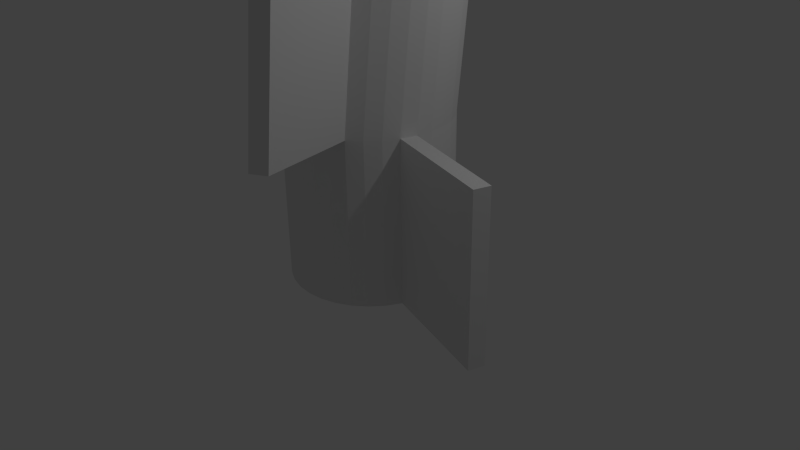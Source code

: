 # Source: spiral_cylinder_time_line.blend  (saved by Blender 2.68.0; exported with 4.5.12 LTS)
import bpy
from mathutils import Matrix  # noqa: F401  (used for matrix-valued properties, if any)

bpy.ops.wm.read_factory_settings(use_empty=True)
scene = bpy.context.scene
scene.name = 'Scene'

# ---- collections
col_collection_1 = bpy.data.collections.new('Collection 1'); scene.collection.children.link(col_collection_1)

# ---- world
world_world = bpy.data.worlds.new('World'); scene.world = world_world
world_world.color = (0.05088, 0.05088, 0.05088)
world_world.use_sun_shadow = False
world_world.sun_shadow_jitter_overblur = 0.0
world_world.cycles.sampling_method = 'MANUAL'
world_world.cycles.sample_map_resolution = 256

# ---- cameras
cam_camera = bpy.data.cameras.new('Camera')
cam_camera.clip_end = 100.0
cam_camera.lens = 35.0
cam_camera.sensor_width = 32.0
cam_camera.sensor_height = 18.0
cam_camera.ortho_scale = 7.314
cam_camera.dof.focus_distance = 0.0
cam_camera.dof.aperture_fstop = 128.0

# ---- lights
light_lamp = bpy.data.lights.new('Lamp', 'POINT')
light_lamp.transmission_factor = 0.0
light_lamp.cutoff_distance = 30.0
light_lamp.energy = 100.0
light_lamp.shadow_buffer_clip_start = 1.001
light_lamp.shadow_soft_size = 0.1
light_lamp.shadow_maximum_resolution = 0.006
light_lamp.use_absolute_resolution = True
light_lamp.cycles.use_multiple_importance_sampling = False

# ---- meshes
me_cylinder = bpy.data.meshes.new('Cylinder')
me_cylinder.from_pydata([(0.0, 1.0, -1.0), (0.0, 1.0, 1.0), (0.1951, 0.9808, -1.0), (0.1951, 0.9808, 1.0), (0.3827, 0.9239, -1.0), (0.3827, 0.9239, 1.0), (0.5556, 0.8315, -1.0), (0.5556, 0.8315, 1.0), (0.7071, 0.7071, -1.0), (0.7071, 0.7071, 1.0), (0.8315, 0.5556, -1.0), (0.8315, 0.5556, 1.0), (0.9239, 0.3827, -1.0), (0.9239, 0.3827, 1.0), (0.9808, 0.1951, -1.0), (0.9808, 0.1951, 1.0), (1.0, 7.55e-08, -1.0), (1.0, 7.55e-08, 1.0), (0.9808, -0.1951, -1.0), (0.9808, -0.1951, 1.0), (0.9239, -0.3827, -1.0), (0.9239, -0.3827, 1.0), (0.8315, -0.5556, -1.0), (0.8315, -0.5556, 1.0), (0.7071, -0.7071, -1.0), (0.7071, -0.7071, 1.0), (0.5556, -0.8315, -1.0), (0.5556, -0.8315, 1.0), (0.3827, -0.9239, -1.0), (0.3827, -0.9239, 1.0), (0.1951, -0.9808, -1.0), (0.1951, -0.9808, 1.0), (-3.258e-07, -1.0, -1.0), (-3.258e-07, -1.0, 1.0), (-0.1951, -0.9808, -1.0), (-0.1951, -0.9808, 1.0), (-0.3827, -0.9239, -1.0), (-0.3827, -0.9239, 1.0), (-0.5556, -0.8315, -1.0), (-0.5556, -0.8315, 1.0), (-0.7071, -0.7071, -1.0), (-0.7071, -0.7071, 1.0), (-0.8315, -0.5556, -1.0), (-0.8315, -0.5556, 1.0), (-0.9239, -0.3827, -1.0), (-0.9239, -0.3827, 1.0), (-0.9808, -0.1951, -1.0), (-0.9808, -0.1951, 1.0), (-1.0, 9.656e-07, -1.0), (-1.0, 9.656e-07, 1.0), (-0.9808, 0.1951, -1.0), (-0.9808, 0.1951, 1.0), (-0.9239, 0.3827, -1.0), (-0.9239, 0.3827, 1.0), (-0.8315, 0.5556, -1.0), (-0.8315, 0.5556, 1.0), (-0.7071, 0.7071, -1.0), (-0.7071, 0.7071, 1.0), (-0.5556, 0.8315, -1.0), (-0.5556, 0.8315, 1.0), (-0.3827, 0.9239, -1.0), (-0.3827, 0.9239, 1.0), (-0.1951, 0.9808, -1.0), (-0.1951, 0.9808, 1.0), (0.03773, 1.161, 2.872), (0.2328, 1.142, 2.872), (0.4204, 1.085, 2.872), (0.5933, 0.9927, 2.872), (0.7448, 0.8683, 2.872), (0.8692, 0.7168, 2.872), (0.9616, 0.5439, 2.872), (1.019, 0.3563, 2.872), (1.038, 0.1612, 2.872), (1.019, -0.03386, 2.872), (0.9616, -0.2215, 2.872), (0.8692, -0.3943, 2.872), (0.7448, -0.5459, 2.872), (0.5933, -0.6702, 2.872), (0.4204, -0.7627, 2.872), (0.2328, -0.8196, 2.872), (0.03773, -0.8388, 2.872), (-0.1574, -0.8196, 2.872), (-0.345, -0.7627, 2.872), (-0.5178, -0.6702, 2.872), (-0.6694, -0.5459, 2.872), (-0.7937, -0.3943, 2.872), (-0.8862, -0.2215, 2.872), (-0.9431, -0.03386, 2.872), (-0.9623, 0.1612, 2.872), (-0.9431, 0.3563, 2.872), (-0.8862, 0.5439, 2.872), (-0.7937, 0.7168, 2.872), (-0.6694, 0.8683, 2.872), (-0.5178, 0.9927, 2.872), (-0.345, 1.085, 2.872), (-0.1574, 1.142, 2.872), (0.03773, 1.161, 4.532), (0.2328, 1.142, 4.532), (0.4204, 1.085, 4.532), (0.5933, 0.9927, 4.532), (0.7448, 0.8683, 4.532), (0.8692, 0.7168, 4.532), (0.9616, 0.5439, 4.532), (1.019, 0.3563, 4.532), (1.038, 0.1612, 4.532), (1.019, -0.03386, 4.532), (0.9616, -0.2215, 4.532), (0.8692, -0.3943, 4.532), (0.7448, -0.5459, 4.532), (0.5933, -0.6702, 4.532), (0.4204, -0.7627, 4.532), (0.2328, -0.8196, 4.532), (0.03773, -0.8388, 4.532), (-0.1574, -0.8196, 4.532), (-0.345, -0.7627, 4.532), (-0.5178, -0.6702, 4.532), (-0.6694, -0.5459, 4.532), (-0.7937, -0.3943, 4.532), (-0.8862, -0.2215, 4.532), (-0.9431, -0.03386, 4.532), (-0.9623, 0.1612, 4.532), (-0.9431, 0.3563, 4.532), (-0.8862, 0.5439, 4.532), (-0.7937, 0.7168, 4.532), (-0.6694, 0.8683, 4.532), (-0.5178, 0.9927, 4.532), (-0.345, 1.085, 4.532), (-0.1574, 1.142, 4.532), (0.03773, 1.161, 6.281), (0.2328, 1.142, 6.281), (0.4204, 1.085, 6.281), (0.5933, 0.9927, 6.281), (0.7448, 0.8683, 6.281), (0.8692, 0.7168, 6.281), (0.9616, 0.5439, 6.281), (1.019, 0.3563, 6.281), (1.038, 0.1612, 6.281), (1.019, -0.03386, 6.281), (0.9616, -0.2215, 6.281), (0.8692, -0.3943, 6.281), (0.7448, -0.5459, 6.281), (0.5933, -0.6702, 6.281), (0.4204, -0.7627, 6.281), (0.2328, -0.8196, 6.281), (0.03773, -0.8388, 6.281), (-0.1574, -0.8196, 6.281), (-0.345, -0.7627, 6.281), (-0.5178, -0.6702, 6.281), (-0.6694, -0.5459, 6.281), (-0.7937, -0.3943, 6.281), (-0.8862, -0.2215, 6.281), (-0.9431, -0.03386, 6.281), (-0.9623, 0.1612, 6.281), (-0.9431, 0.3563, 6.281), (-0.8862, 0.5439, 6.281), (-0.7937, 0.7168, 6.281), (-0.6694, 0.8683, 6.281), (-0.5178, 0.9927, 6.281), (-0.345, 1.085, 6.281), (-0.1574, 1.142, 6.281), (0.03773, 1.161, 8.163), (0.2328, 1.142, 8.163), (0.4204, 1.085, 8.163), (0.5933, 0.9927, 8.163), (0.7448, 0.8683, 8.163), (0.8692, 0.7168, 8.163), (0.9616, 0.5439, 8.163), (1.019, 0.3563, 8.163), (1.038, 0.1612, 8.163), (1.019, -0.03386, 8.163), (0.9616, -0.2215, 8.163), (0.8692, -0.3943, 8.163), (0.7448, -0.5459, 8.163), (0.5933, -0.6702, 8.163), (0.4204, -0.7627, 8.163), (0.2328, -0.8196, 8.163), (0.03773, -0.8388, 8.163), (-0.1574, -0.8196, 8.163), (-0.345, -0.7627, 8.163), (-0.5178, -0.6702, 8.163), (-0.6694, -0.5459, 8.163), (-0.7937, -0.3943, 8.163), (-0.8862, -0.2215, 8.163), (-0.9431, -0.03386, 8.163), (-0.9623, 0.1612, 8.163), (-0.9431, 0.3563, 8.163), (-0.8862, 0.5439, 8.163), (-0.7937, 0.7168, 8.163), (-0.6694, 0.8683, 8.163), (-0.5178, 0.9927, 8.163), (-0.345, 1.085, 8.163), (-0.1574, 1.142, 8.163), (0.03773, 1.161, 10.12), (0.2328, 1.142, 10.12), (0.4204, 1.085, 10.12), (0.5933, 0.9927, 10.12), (0.7448, 0.8683, 10.12), (0.8692, 0.7168, 10.12), (0.9616, 0.5439, 10.12), (1.019, 0.3563, 10.12), (1.038, 0.1612, 10.12), (1.019, -0.03386, 10.12), (0.9616, -0.2215, 10.12), (0.8692, -0.3943, 10.12), (0.7448, -0.5459, 10.12), (0.5933, -0.6702, 10.12), (0.4204, -0.7627, 10.12), (0.2328, -0.8196, 10.12), (0.03773, -0.8388, 10.12), (-0.1574, -0.8196, 10.12), (-0.345, -0.7627, 10.12), (-0.5178, -0.6702, 10.12), (-0.6694, -0.5459, 10.12), (-0.7937, -0.3943, 10.12), (-0.8862, -0.2215, 10.12), (-0.9431, -0.03386, 10.12), (-0.9623, 0.1612, 10.12), (-0.9431, 0.3563, 10.12), (-0.8862, 0.5439, 10.12), (-0.7937, 0.7168, 10.12), (-0.6694, 0.8683, 10.12), (-0.5178, 0.9927, 10.12), (-0.345, 1.085, 10.12), (-0.1574, 1.142, 10.12), (0.03773, 1.161, 12.15), (0.2328, 1.142, 12.15), (0.4204, 1.085, 12.15), (0.5933, 0.9927, 12.15), (0.7448, 0.8683, 12.15), (0.8692, 0.7168, 12.15), (0.9616, 0.5439, 12.15), (1.019, 0.3563, 12.15), (1.038, 0.1612, 12.15), (1.019, -0.03386, 12.15), (0.9616, -0.2215, 12.15), (0.8692, -0.3943, 12.15), (0.7448, -0.5459, 12.15), (0.5933, -0.6702, 12.15), (0.4204, -0.7627, 12.15), (0.2328, -0.8196, 12.15), (0.03773, -0.8388, 12.15), (-0.1574, -0.8196, 12.15), (-0.345, -0.7627, 12.15), (-0.5178, -0.6702, 12.15), (-0.6694, -0.5459, 12.15), (-0.7937, -0.3943, 12.15), (-0.8862, -0.2215, 12.15), (-0.9431, -0.03386, 12.15), (-0.9623, 0.1612, 12.15), (-0.9431, 0.3563, 12.15), (-0.8861, 0.5439, 12.15), (-0.7937, 0.7168, 12.15), (-0.6694, 0.8683, 12.15), (-0.5178, 0.9927, 12.15), (-0.345, 1.085, 12.15), (-0.1574, 1.142, 12.15), (0.157, 1.213, 14.0), (0.3521, 1.194, 14.0), (0.5397, 1.137, 14.0), (0.7126, 1.044, 14.0), (0.8641, 0.9199, 14.0), (0.9885, 0.7684, 14.0), (1.081, 0.5955, 14.0), (1.138, 0.4079, 14.0), (1.157, 0.2128, 14.0), (1.138, 0.01775, 14.0), (1.081, -0.1698, 14.0), (0.9885, -0.3427, 14.0), (0.8641, -0.4943, 14.0), (0.7126, -0.6186, 14.0), (0.5397, -0.711, 14.0), (0.3521, -0.7679, 14.0), (0.157, -0.7872, 14.0), (-0.03809, -0.7679, 14.0), (-0.2257, -0.711, 14.0), (-0.3986, -0.6186, 14.0), (-0.5501, -0.4943, 14.0), (-0.6745, -0.3427, 14.0), (-0.7669, -0.1698, 14.0), (-0.8238, 0.01775, 14.0), (-0.843, 0.2128, 14.0), (-0.8238, 0.4079, 14.0), (-0.7669, 0.5955, 14.0), (-0.6745, 0.7684, 14.0), (-0.5501, 0.9199, 14.0), (-0.3986, 1.044, 14.0), (-0.2257, 1.137, 14.0), (-0.03808, 1.194, 14.0), (2.461, -0.1439, -1.0), (2.461, -0.1439, 1.0), (2.442, -0.339, -1.0), (2.442, -0.339, 1.0), (-0.1019, -2.257, 2.872), (-0.297, -2.238, 2.872), (-0.1019, -2.257, 4.532), (-0.297, -2.238, 4.532), (1.706, -2.003, 1.266), (1.555, -2.127, 1.266), (1.744, -1.842, 3.138), (1.593, -1.966, 3.138), (-2.675, 0.3299, 6.281), (-2.656, 0.525, 6.281), (-2.675, 0.3299, 8.163), (-2.656, 0.525, 8.163), (-1.878, -1.538, 4.532), (-2.002, -1.386, 4.532), (-1.878, -1.538, 6.281), (-2.002, -1.386, 6.281), (0.1719, 2.524, 12.15), (0.367, 2.505, 12.15), (0.1719, 2.524, 14.03), (0.367, 2.505, 14.03), (-1.129, 2.136, 10.12), (-0.9563, 2.229, 10.12), (-1.129, 2.136, 12.15), (-0.9563, 2.229, 12.15), (-2.599, 1.424, 8.425), (-2.474, 1.576, 8.425), (-2.599, 1.424, 10.38), (-2.474, 1.576, 10.38), (0.157, 1.213, 15.96), (0.3521, 1.194, 15.96), (0.5397, 1.137, 15.96), (0.7126, 1.044, 15.96), (0.8641, 0.9199, 15.96), (0.9885, 0.7684, 15.96), (1.081, 0.5955, 15.96), (1.138, 0.4079, 15.96), (1.157, 0.2128, 15.96), (1.138, 0.01775, 15.96), (1.081, -0.1698, 15.96), (0.9885, -0.3427, 15.96), (0.8641, -0.4943, 15.96), (0.7126, -0.6186, 15.96), (0.5397, -0.711, 15.96), (0.3521, -0.7679, 15.96), (0.157, -0.7872, 15.96), (-0.03809, -0.7679, 15.96), (-0.2257, -0.711, 15.96), (-0.3986, -0.6186, 15.96), (-0.5501, -0.4943, 15.96), (-0.6745, -0.3427, 15.96), (-0.7669, -0.1698, 15.96), (-0.8238, 0.01775, 15.96), (-0.843, 0.2128, 15.96), (-0.8238, 0.4079, 15.96), (-0.7669, 0.5955, 15.96), (-0.6745, 0.7684, 15.96), (-0.5501, 0.9199, 15.96), (-0.3986, 1.044, 15.96), (-0.2257, 1.137, 15.96), (-0.03808, 1.194, 15.96), (0.157, 1.213, 17.65), (0.3521, 1.194, 17.65), (0.5397, 1.137, 17.65), (0.7126, 1.044, 17.65), (0.8641, 0.9199, 17.65), (0.9885, 0.7684, 17.65), (1.081, 0.5955, 17.65), (1.138, 0.4079, 17.65), (1.157, 0.2128, 17.65), (1.138, 0.01775, 17.65), (1.081, -0.1698, 17.65), (0.9885, -0.3427, 17.65), (0.8641, -0.4943, 17.65), (0.7126, -0.6186, 17.65), (0.5397, -0.711, 17.65), (0.3521, -0.7679, 17.65), (0.157, -0.7872, 17.65), (-0.03809, -0.7679, 17.65), (-0.2257, -0.711, 17.65), (-0.3986, -0.6186, 17.65), (-0.5501, -0.4943, 17.65), (-0.6745, -0.3427, 17.65), (-0.7669, -0.1698, 17.65), (-0.8238, 0.01775, 17.65), (-0.843, 0.2128, 17.65), (-0.8238, 0.4079, 17.65), (-0.7669, 0.5955, 17.65), (-0.6745, 0.7684, 17.65), (-0.5501, 0.9199, 17.65), (-0.3986, 1.044, 17.65), (-0.2257, 1.137, 17.65), (-0.03808, 1.194, 17.65), (1.55, 1.483, 14.0), (1.674, 1.331, 14.0), (1.55, 1.483, 15.96), (1.674, 1.331, 15.96), (2.079, 0.4311, 15.92), (2.098, 0.236, 15.92), (2.079, 0.4311, 17.61), (2.098, 0.236, 17.61)], [], [(0, 1, 3, 2), (2, 3, 5, 4), (4, 5, 7, 6), (6, 7, 9, 8), (8, 9, 11, 10), (10, 11, 13, 12), (12, 13, 15, 14), (14, 15, 17, 16), (17, 19, 291, 289), (18, 19, 21, 20), (20, 21, 23, 22), (22, 23, 25, 24), (24, 25, 27, 26), (26, 27, 29, 28), (28, 29, 31, 30), (30, 31, 33, 32), (32, 33, 35, 34), (34, 35, 37, 36), (36, 37, 39, 38), (38, 39, 41, 40), (40, 41, 43, 42), (42, 43, 45, 44), (44, 45, 47, 46), (46, 47, 49, 48), (48, 49, 51, 50), (50, 51, 53, 52), (52, 53, 55, 54), (54, 55, 57, 56), (56, 57, 59, 58), (58, 59, 61, 60), (25, 23, 75, 76), (62, 63, 1, 0), (60, 61, 63, 62), (0, 2, 4, 6, 8, 10, 12, 14, 16, 18, 20, 22, 24, 26, 28, 30, 32, 34, 36, 38, 40, 42, 44, 46, 48, 50, 52, 54, 56, 58, 60, 62), (71, 70, 102, 103), (63, 61, 94, 95), (39, 37, 82, 83), (15, 13, 70, 71), (53, 51, 89, 90), (29, 27, 77, 78), (5, 3, 65, 66), (43, 41, 84, 85), (19, 17, 72, 73), (57, 55, 91, 92), (33, 31, 79, 80), (9, 7, 67, 68), (47, 45, 86, 87), (3, 1, 64, 65), (23, 21, 74, 75), (61, 59, 93, 94), (37, 35, 81, 82), (13, 11, 69, 70), (51, 49, 88, 89), (25, 76, 298, 296), (1, 63, 95, 64), (41, 39, 83, 84), (17, 15, 71, 72), (55, 53, 90, 91), (31, 29, 78, 79), (7, 5, 66, 67), (45, 43, 85, 86), (21, 19, 73, 74), (59, 57, 92, 93), (35, 33, 80, 81), (11, 9, 68, 69), (49, 47, 87, 88), (106, 105, 137, 138), (66, 65, 97, 98), (92, 91, 123, 124), (87, 86, 118, 119), (82, 81, 113, 114), (77, 76, 108, 109), (72, 71, 103, 104), (67, 66, 98, 99), (93, 92, 124, 125), (88, 87, 119, 120), (83, 82, 114, 115), (78, 77, 109, 110), (73, 72, 104, 105), (68, 67, 99, 100), (94, 93, 125, 126), (89, 88, 120, 121), (84, 83, 115, 116), (79, 78, 110, 111), (74, 73, 105, 106), (69, 68, 100, 101), (95, 94, 126, 127), (90, 89, 121, 122), (85, 84, 116, 117), (80, 79, 111, 112), (75, 74, 106, 107), (70, 69, 101, 102), (65, 64, 96, 97), (64, 95, 127, 96), (91, 90, 122, 123), (86, 85, 117, 118), (80, 112, 294, 292), (76, 75, 107, 108), (141, 140, 172, 173), (101, 100, 132, 133), (127, 126, 158, 159), (122, 121, 153, 154), (117, 116, 304, 305), (112, 111, 143, 144), (107, 106, 138, 139), (102, 101, 133, 134), (97, 96, 128, 129), (96, 127, 159, 128), (123, 122, 154, 155), (118, 117, 149, 150), (113, 112, 144, 145), (108, 107, 139, 140), (103, 102, 134, 135), (98, 97, 129, 130), (124, 123, 155, 156), (119, 118, 150, 151), (114, 113, 145, 146), (109, 108, 140, 141), (104, 103, 135, 136), (99, 98, 130, 131), (125, 124, 156, 157), (120, 119, 151, 152), (115, 114, 146, 147), (110, 109, 141, 142), (105, 104, 136, 137), (100, 99, 131, 132), (126, 125, 157, 158), (121, 120, 152, 153), (116, 115, 147, 148), (111, 110, 142, 143), (176, 175, 207, 208), (136, 135, 167, 168), (131, 130, 162, 163), (157, 156, 188, 189), (152, 151, 183, 184), (147, 146, 178, 179), (142, 141, 173, 174), (137, 136, 168, 169), (132, 131, 163, 164), (158, 157, 189, 190), (184, 185, 303, 302), (148, 147, 179, 180), (143, 142, 174, 175), (138, 137, 169, 170), (133, 132, 164, 165), (159, 158, 190, 191), (154, 153, 185, 186), (149, 148, 180, 181), (144, 143, 175, 176), (139, 138, 170, 171), (134, 133, 165, 166), (129, 128, 160, 161), (128, 159, 191, 160), (155, 154, 186, 187), (150, 149, 181, 182), (145, 144, 176, 177), (140, 139, 171, 172), (135, 134, 166, 167), (130, 129, 161, 162), (156, 155, 187, 188), (151, 150, 182, 183), (146, 145, 177, 178), (211, 210, 242, 243), (171, 170, 202, 203), (166, 165, 197, 198), (161, 160, 192, 193), (160, 191, 223, 192), (187, 186, 218, 219), (182, 181, 213, 214), (177, 176, 208, 209), (172, 171, 203, 204), (167, 166, 198, 199), (162, 161, 193, 194), (220, 188, 317, 319), (183, 182, 214, 215), (178, 177, 209, 210), (173, 172, 204, 205), (168, 167, 199, 200), (163, 162, 194, 195), (189, 188, 220, 221), (184, 183, 215, 216), (179, 178, 210, 211), (174, 173, 205, 206), (169, 168, 200, 201), (164, 163, 195, 196), (190, 189, 221, 222), (185, 184, 216, 217), (180, 179, 211, 212), (175, 174, 206, 207), (170, 169, 201, 202), (165, 164, 196, 197), (191, 190, 222, 223), (186, 185, 217, 218), (181, 180, 212, 213), (246, 245, 277, 278), (206, 205, 237, 238), (201, 200, 232, 233), (196, 195, 227, 228), (253, 254, 315, 314), (217, 216, 248, 249), (212, 211, 243, 244), (207, 206, 238, 239), (202, 201, 233, 234), (197, 196, 228, 229), (223, 222, 254, 255), (218, 217, 249, 250), (213, 212, 244, 245), (208, 207, 239, 240), (203, 202, 234, 235), (198, 197, 229, 230), (193, 192, 224, 225), (192, 223, 255, 224), (219, 218, 250, 251), (214, 213, 245, 246), (209, 208, 240, 241), (204, 203, 235, 236), (199, 198, 230, 231), (194, 193, 225, 226), (220, 219, 251, 252), (215, 214, 246, 247), (210, 209, 241, 242), (205, 204, 236, 237), (200, 199, 231, 232), (195, 194, 226, 227), (221, 220, 252, 253), (216, 215, 247, 248), (281, 280, 344, 345), (241, 240, 272, 273), (236, 235, 267, 268), (231, 230, 262, 263), (226, 225, 257, 258), (252, 251, 283, 284), (247, 246, 278, 279), (242, 241, 273, 274), (237, 236, 268, 269), (232, 231, 263, 264), (227, 226, 258, 259), (253, 252, 284, 285), (248, 247, 279, 280), (243, 242, 274, 275), (238, 237, 269, 270), (233, 232, 264, 265), (228, 227, 259, 260), (254, 253, 285, 286), (249, 248, 280, 281), (244, 243, 275, 276), (239, 238, 270, 271), (234, 233, 265, 266), (229, 228, 260, 261), (255, 254, 286, 287), (250, 249, 281, 282), (245, 244, 276, 277), (240, 239, 271, 272), (235, 234, 266, 267), (230, 229, 261, 262), (224, 256, 310, 308), (224, 255, 287, 256), (251, 250, 282, 283), (288, 289, 291, 290), (19, 18, 290, 291), (16, 17, 289, 288), (18, 16, 288, 290), (293, 292, 294, 295), (81, 80, 292, 293), (113, 81, 293, 295), (112, 113, 295, 294), (297, 296, 298, 299), (27, 25, 296, 297), (76, 77, 299, 298), (77, 27, 297, 299), (301, 300, 302, 303), (185, 153, 301, 303), (153, 152, 300, 301), (152, 184, 302, 300), (305, 304, 306, 307), (149, 117, 305, 307), (148, 149, 307, 306), (116, 148, 306, 304), (309, 308, 310, 311), (225, 224, 308, 309), (257, 225, 309, 311), (256, 257, 311, 310), (313, 312, 314, 315), (221, 253, 314, 312), (254, 222, 313, 315), (222, 221, 312, 313), (317, 316, 318, 319), (219, 220, 319, 318), (187, 219, 318, 316), (188, 187, 316, 317), (351, 350, 382, 383), (276, 275, 339, 340), (271, 270, 334, 335), (266, 265, 329, 330), (260, 324, 386, 384), (287, 286, 350, 351), (282, 281, 345, 346), (277, 276, 340, 341), (272, 271, 335, 336), (267, 266, 330, 331), (262, 261, 325, 326), (257, 256, 320, 321), (256, 287, 351, 320), (283, 282, 346, 347), (278, 277, 341, 342), (273, 272, 336, 337), (268, 267, 331, 332), (263, 262, 326, 327), (258, 257, 321, 322), (284, 283, 347, 348), (279, 278, 342, 343), (274, 273, 337, 338), (269, 268, 332, 333), (264, 263, 327, 328), (259, 258, 322, 323), (285, 284, 348, 349), (280, 279, 343, 344), (275, 274, 338, 339), (270, 269, 333, 334), (265, 264, 328, 329), (260, 259, 323, 324), (286, 285, 349, 350), (353, 352, 383, 382, 381, 380, 379, 378, 377, 376, 375, 374, 373, 372, 371, 370, 369, 368, 367, 366, 365, 364, 363, 362, 361, 360, 359, 358, 357, 356, 355, 354), (346, 345, 377, 378), (341, 340, 372, 373), (336, 335, 367, 368), (331, 330, 362, 363), (326, 325, 357, 358), (321, 320, 352, 353), (320, 351, 383, 352), (347, 346, 378, 379), (342, 341, 373, 374), (337, 336, 368, 369), (332, 331, 363, 364), (327, 326, 358, 359), (322, 321, 353, 354), (348, 347, 379, 380), (343, 342, 374, 375), (338, 337, 369, 370), (333, 332, 364, 365), (359, 360, 391, 390), (323, 322, 354, 355), (349, 348, 380, 381), (344, 343, 375, 376), (339, 338, 370, 371), (334, 333, 365, 366), (329, 328, 360, 361), (324, 323, 355, 356), (350, 349, 381, 382), (345, 344, 376, 377), (340, 339, 371, 372), (335, 334, 366, 367), (330, 329, 361, 362), (325, 324, 356, 357), (385, 384, 386, 387), (324, 325, 387, 386), (325, 261, 385, 387), (261, 260, 384, 385), (389, 388, 390, 391), (360, 328, 389, 391), (328, 327, 388, 389), (327, 359, 390, 388)])
me_cylinder.use_remesh_preserve_volume = False
me_cylinder.use_remesh_preserve_attributes = False
me_cylinder.use_mirror_vertex_groups = False
me_cylinder.update()

# ---- objects
ob_cylinder = bpy.data.objects.new('Cylinder', me_cylinder)
ob_lamp = bpy.data.objects.new('Lamp', light_lamp)
ob_camera = bpy.data.objects.new('Camera', cam_camera)

# ---- transforms, parenting, visibility, modifiers, constraints
ob_cylinder.location = (0.1265, -0.1117, 0.9632)
ob_cylinder.rotation_euler = (0.0, 0.0, 6.091)
ob_cylinder.lineart.crease_threshold = 0.0
_vg = ob_cylinder.vertex_groups.new(name='Group')
ob_lamp.location = (4.076, 1.005, 5.904)
ob_lamp.rotation_euler = (0.6503, 0.05522, 1.866)
ob_lamp.lock_rotations_4d = False
ob_lamp.empty_display_type = 'ARROWS'
ob_lamp.color = (0.0, 0.0, 0.0, 0.0)
ob_lamp.lineart.crease_threshold = 0.0
ob_camera.location = (7.297, -6.336, 5.218)
ob_camera.rotation_euler = (1.109, 0.01081, 0.8149)
ob_camera.lock_rotations_4d = False
ob_camera.empty_display_type = 'ARROWS'
ob_camera.color = (0.0, 0.0, 0.0, 0.0)
ob_camera.display_type = 'WIRE'
ob_camera.lineart.crease_threshold = 0.0

# ---- collection membership
col_collection_1.objects.link(ob_cylinder)
col_collection_1.objects.link(ob_lamp)
col_collection_1.objects.link(ob_camera)

# ---- scene / render settings (as saved in the file)
scene.camera = ob_camera
scene.frame_start = 1; scene.frame_end = 250; scene.frame_set(213)
scene.render.engine = 'BLENDER_EEVEE_NEXT'
scene.render.image_settings.color_mode = 'RGB'
scene.render.image_settings.compression = 90
scene.render.resolution_percentage = 50
scene.render.dither_intensity = 0.0
scene.cycles.use_denoising = False
scene.cycles.samples = 10
scene.cycles.sampling_pattern = 'TABULATED_SOBOL'
scene.cycles.light_sampling_threshold = 0.0
scene.cycles.use_adaptive_sampling = False
scene.cycles.use_light_tree = False
scene.cycles.blur_glossy = 0.0
scene.cycles.volume_bounces = 1
scene.cycles.pixel_filter_type = 'GAUSSIAN'
scene.cycles.sample_clamp_indirect = 0.0
scene.view_settings.view_transform = 'Standard'
bpy.context.view_layer.update()
